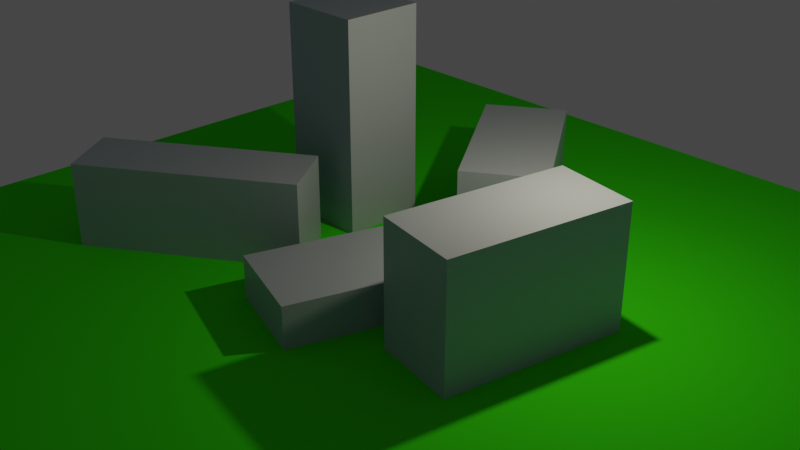 # Source: BaseScene.blend  (saved by Blender 3.1.7; exported with 4.5.12 LTS)
import bpy
from mathutils import Matrix  # noqa: F401  (used for matrix-valued properties, if any)

bpy.ops.wm.read_factory_settings(use_empty=True)
scene = bpy.context.scene
scene.name = 'Scene'

# ---- collections
col_collection = bpy.data.collections.new('Collection'); scene.collection.children.link(col_collection)

# ---- materials (node trees are filled in below, after node groups)
mat_stone = bpy.data.materials.new('Stone')
mat_stone.alpha_threshold = 0.0
mat_stone.use_transparent_shadow = False
mat_stone.line_color = (0.0, 0.0, 0.0, 1.0)
mat_grass = bpy.data.materials.new('Grass')
mat_grass.use_transparent_shadow = False

# ---- material node trees
mat_stone.use_nodes = True; mat_stone.node_tree.nodes.clear()
_N = mat_stone.node_tree.nodes; _L = mat_stone.node_tree.links
n0 = _N.new('ShaderNodeOutputMaterial'); n0.name = 'Material Output'; n0.location = (300, 300)
n1 = _N.new('ShaderNodeBsdfPrincipled'); n1.name = 'Principled BSDF'; n1.location = (10, 300)
n1.distribution = 'GGX'
n1.subsurface_method = 'RANDOM_WALK_SKIN'
n1.inputs[0].default_value = (0.3634, 0.4643, 0.5071, 1.0)
n1.inputs[2].default_value = 0.4
n1.inputs[3].default_value = 1.45
n1.inputs[27].default_value = (0.0, 0.0, 0.0, 1.0)
n1.inputs[28].default_value = 1.0
_L.new(n1.outputs[0], n0.inputs[0])
n0.is_active_output = True
mat_grass.use_nodes = True; mat_grass.node_tree.nodes.clear()
_N = mat_grass.node_tree.nodes; _L = mat_grass.node_tree.links
n0 = _N.new('ShaderNodeBsdfPrincipled'); n0.name = 'Principled BSDF'; n0.location = (10, 300)
n0.distribution = 'GGX'
n0.subsurface_method = 'RANDOM_WALK_SKIN'
n0.inputs[0].default_value = (0.04443, 0.8, 0.006826, 1.0)
n0.inputs[2].default_value = 1.0
n0.inputs[3].default_value = 1.45
n0.inputs[13].default_value = 0.0
n0.inputs[27].default_value = (0.0, 0.0, 0.0, 1.0)
n0.inputs[28].default_value = 1.0
n1 = _N.new('ShaderNodeOutputMaterial'); n1.name = 'Material Output'; n1.location = (300, 300)
_L.new(n0.outputs[0], n1.inputs[0])
n1.is_active_output = True

# ---- world
world_world = bpy.data.worlds.new('World'); scene.world = world_world
world_world.use_nodes = True; world_world.node_tree.nodes.clear()
_N = world_world.node_tree.nodes; _L = world_world.node_tree.links
n0 = _N.new('ShaderNodeOutputWorld'); n0.name = 'World Output'; n0.location = (300, 300)
n1 = _N.new('ShaderNodeBackground'); n1.name = 'Background'; n1.location = (10, 300)
n1.inputs[0].default_value = (0.05088, 0.05088, 0.05088, 1.0)
_L.new(n1.outputs[0], n0.inputs[0])
n0.is_active_output = True
world_world.color = (0.05088, 0.05088, 0.05088)
world_world.use_sun_shadow = False
world_world.sun_shadow_jitter_overblur = 0.0

# ---- cameras
cam_camera = bpy.data.cameras.new('Camera')
cam_camera.clip_end = 100.0
cam_camera.ortho_scale = 7.314

# ---- lights
light_light = bpy.data.lights.new('Light', 'POINT')
light_light.color = (1.0, 0.7709, 0.5787)
light_light.transmission_factor = 0.0
light_light.energy = 500.0
light_light.shadow_soft_size = 0.1
light_light.shadow_maximum_resolution = 0.006
light_light.use_absolute_resolution = True

# ---- meshes
me_cube = bpy.data.meshes.new('Cube')
me_cube.from_pydata([(1.0, 1.0, 2.0), (1.0, 1.0, 0.0), (1.0, -1.0, 2.0), (1.0, -1.0, 0.0), (-1.0, 1.0, 2.0), (-1.0, 1.0, 0.0), (-1.0, -1.0, 2.0), (-1.0, -1.0, 0.0)], [], [(0, 4, 6, 2), (3, 2, 6, 7), (7, 6, 4, 5), (5, 1, 3, 7), (1, 0, 2, 3), (5, 4, 0, 1)])
_uv = me_cube.uv_layers.new(name='UVMap')
_uv.uv.foreach_set('vector', [0.625, 0.5, 0.875, 0.5, 0.875, 0.75, 0.625, 0.75, 0.375, 0.75, 0.625, 0.75, 0.625, 1.0, 0.375, 1.0, 0.375, 0.0, 0.625, 0.0, 0.625, 0.25, 0.375, 0.25, 0.125, 0.5, 0.375, 0.5, 0.375, 0.75, 0.125, 0.75, 0.375, 0.5, 0.625, 0.5, 0.625, 0.75, 0.375, 0.75, 0.375, 0.25, 0.625, 0.25, 0.625, 0.5, 0.375, 0.5])
me_cube.materials.append(mat_stone)
me_cube.use_remesh_preserve_volume = False
me_cube.use_remesh_preserve_attributes = False
me_cube.use_mirror_vertex_groups = False
me_cube.update()
me_cube_001 = bpy.data.meshes.new('Cube.001')
me_cube_001.from_pydata([(1.0, 1.0, 2.0), (1.0, 1.0, 0.0), (1.0, -1.0, 2.0), (1.0, -1.0, 0.0), (-1.0, 1.0, 2.0), (-1.0, 1.0, 0.0), (-1.0, -1.0, 2.0), (-1.0, -1.0, 0.0)], [], [(0, 4, 6, 2), (3, 2, 6, 7), (7, 6, 4, 5), (5, 1, 3, 7), (1, 0, 2, 3), (5, 4, 0, 1)])
_uv = me_cube_001.uv_layers.new(name='UVMap')
_uv.uv.foreach_set('vector', [0.625, 0.5, 0.875, 0.5, 0.875, 0.75, 0.625, 0.75, 0.375, 0.75, 0.625, 0.75, 0.625, 1.0, 0.375, 1.0, 0.375, 0.0, 0.625, 0.0, 0.625, 0.25, 0.375, 0.25, 0.125, 0.5, 0.375, 0.5, 0.375, 0.75, 0.125, 0.75, 0.375, 0.5, 0.625, 0.5, 0.625, 0.75, 0.375, 0.75, 0.375, 0.25, 0.625, 0.25, 0.625, 0.5, 0.375, 0.5])
me_cube_001.materials.append(mat_stone)
me_cube_001.use_remesh_preserve_volume = False
me_cube_001.use_remesh_preserve_attributes = False
me_cube_001.use_mirror_vertex_groups = False
me_cube_001.update()
me_plane = bpy.data.meshes.new('Plane')
me_plane.from_pydata([(-1.0, -1.0, 0.0), (1.0, -1.0, 0.0), (-1.0, 1.0, 0.0), (1.0, 1.0, 0.0)], [], [(0, 1, 3, 2)])
_uv = me_plane.uv_layers.new(name='UVMap')
_uv.uv.foreach_set('vector', [0.0, 0.0, 1.0, 0.0, 1.0, 1.0, 0.0, 1.0])
me_plane.materials.append(mat_grass)
me_plane.use_remesh_fix_poles = True
me_plane.use_remesh_preserve_attributes = False
me_plane.update()
me_cube_002 = bpy.data.meshes.new('Cube.002')
me_cube_002.from_pydata([(1.0, 1.0, 2.0), (1.0, 1.0, 0.0), (1.0, -1.0, 2.0), (1.0, -1.0, 0.0), (-1.0, 1.0, 2.0), (-1.0, 1.0, 0.0), (-1.0, -1.0, 2.0), (-1.0, -1.0, 0.0)], [], [(0, 4, 6, 2), (3, 2, 6, 7), (7, 6, 4, 5), (5, 1, 3, 7), (1, 0, 2, 3), (5, 4, 0, 1)])
_uv = me_cube_002.uv_layers.new(name='UVMap')
_uv.uv.foreach_set('vector', [0.625, 0.5, 0.875, 0.5, 0.875, 0.75, 0.625, 0.75, 0.375, 0.75, 0.625, 0.75, 0.625, 1.0, 0.375, 1.0, 0.375, 0.0, 0.625, 0.0, 0.625, 0.25, 0.375, 0.25, 0.125, 0.5, 0.375, 0.5, 0.375, 0.75, 0.125, 0.75, 0.375, 0.5, 0.625, 0.5, 0.625, 0.75, 0.375, 0.75, 0.375, 0.25, 0.625, 0.25, 0.625, 0.5, 0.375, 0.5])
me_cube_002.materials.append(mat_stone)
me_cube_002.use_remesh_preserve_volume = False
me_cube_002.use_remesh_preserve_attributes = False
me_cube_002.use_mirror_vertex_groups = False
me_cube_002.update()
me_cube_003 = bpy.data.meshes.new('Cube.003')
me_cube_003.from_pydata([(1.0, 1.0, 2.0), (1.0, 1.0, 0.0), (1.0, -1.0, 2.0), (1.0, -1.0, 0.0), (-1.0, 1.0, 2.0), (-1.0, 1.0, 0.0), (-1.0, -1.0, 2.0), (-1.0, -1.0, 0.0)], [], [(0, 4, 6, 2), (3, 2, 6, 7), (7, 6, 4, 5), (5, 1, 3, 7), (1, 0, 2, 3), (5, 4, 0, 1)])
_uv = me_cube_003.uv_layers.new(name='UVMap')
_uv.uv.foreach_set('vector', [0.625, 0.5, 0.875, 0.5, 0.875, 0.75, 0.625, 0.75, 0.375, 0.75, 0.625, 0.75, 0.625, 1.0, 0.375, 1.0, 0.375, 0.0, 0.625, 0.0, 0.625, 0.25, 0.375, 0.25, 0.125, 0.5, 0.375, 0.5, 0.375, 0.75, 0.125, 0.75, 0.375, 0.5, 0.625, 0.5, 0.625, 0.75, 0.375, 0.75, 0.375, 0.25, 0.625, 0.25, 0.625, 0.5, 0.375, 0.5])
me_cube_003.materials.append(mat_stone)
me_cube_003.use_remesh_preserve_volume = False
me_cube_003.use_remesh_preserve_attributes = False
me_cube_003.use_mirror_vertex_groups = False
me_cube_003.update()
me_cube_004 = bpy.data.meshes.new('Cube.004')
me_cube_004.from_pydata([(1.0, 1.0, 2.0), (1.0, 1.0, 0.0), (1.0, -1.0, 2.0), (1.0, -1.0, 0.0), (-1.0, 1.0, 2.0), (-1.0, 1.0, 0.0), (-1.0, -1.0, 2.0), (-1.0, -1.0, 0.0)], [], [(0, 4, 6, 2), (3, 2, 6, 7), (7, 6, 4, 5), (5, 1, 3, 7), (1, 0, 2, 3), (5, 4, 0, 1)])
_uv = me_cube_004.uv_layers.new(name='UVMap')
_uv.uv.foreach_set('vector', [0.625, 0.5, 0.875, 0.5, 0.875, 0.75, 0.625, 0.75, 0.375, 0.75, 0.625, 0.75, 0.625, 1.0, 0.375, 1.0, 0.375, 0.0, 0.625, 0.0, 0.625, 0.25, 0.375, 0.25, 0.125, 0.5, 0.375, 0.5, 0.375, 0.75, 0.125, 0.75, 0.375, 0.5, 0.625, 0.5, 0.625, 0.75, 0.375, 0.75, 0.375, 0.25, 0.625, 0.25, 0.625, 0.5, 0.375, 0.5])
me_cube_004.materials.append(mat_stone)
me_cube_004.use_remesh_preserve_volume = False
me_cube_004.use_remesh_preserve_attributes = False
me_cube_004.use_mirror_vertex_groups = False
me_cube_004.update()

# ---- objects
ob_cube = bpy.data.objects.new('Cube', me_cube)
ob_light = bpy.data.objects.new('Light', light_light)
ob_camera = bpy.data.objects.new('Camera', cam_camera)
ob_cube_001 = bpy.data.objects.new('Cube.001', me_cube_001)
ob_plane = bpy.data.objects.new('Plane', me_plane)
ob_cube_002 = bpy.data.objects.new('Cube.002', me_cube_002)
ob_cube_003 = bpy.data.objects.new('Cube.003', me_cube_003)
ob_cube_004 = bpy.data.objects.new('Cube.004', me_cube_004)

# ---- transforms, parenting, visibility, modifiers, constraints
ob_cube.location = (-2.874, 1.274, 0.0)
ob_cube.scale = (1.0, 1.0, 2.539)
ob_cube.lock_rotations_4d = False
ob_cube.empty_display_type = 'ARROWS'
ob_cube.lineart.crease_threshold = 0.0
ob_light.location = (4.076, 1.005, 5.904)
ob_light.rotation_euler = (0.6503, 0.05522, 1.866)
ob_light.lock_rotations_4d = False
ob_light.empty_display_type = 'ARROWS'
ob_light.color = (0.0, 0.0, 0.0, 0.0)
ob_light.lineart.crease_threshold = 0.0
ob_camera.location = (15.52, -14.62, 11.64)
ob_camera.rotation_euler = (1.109, 0.0, 0.8149)
ob_camera.lock_rotations_4d = False
ob_camera.empty_display_type = 'ARROWS'
ob_camera.color = (0.0, 0.0, 0.0, 0.0)
ob_camera.display_type = 'WIRE'
ob_camera.lineart.crease_threshold = 0.0
ob_cube_001.location = (0.0, 3.684, 0.0)
ob_cube_001.rotation_euler = (0.0, -0.0, 0.5995)
ob_cube_001.scale = (1.0, 2.114, 1.0)
ob_cube_001.lock_rotations_4d = False
ob_cube_001.empty_display_type = 'ARROWS'
ob_cube_001.lineart.crease_threshold = 0.0
ob_plane.location = (0.0, 0.0, 0.0)
ob_plane.scale = (10.0, 10.0, 10.0)
ob_cube_002.location = (-4.017, -2.407, 0.0)
ob_cube_002.rotation_euler = (0.0, -0.0, 0.5995)
ob_cube_002.scale = (2.582, 0.8041, 1.0)
ob_cube_002.lock_rotations_4d = False
ob_cube_002.empty_display_type = 'ARROWS'
ob_cube_002.lineart.crease_threshold = 0.0
ob_cube_003.location = (3.527, -0.5455, 0.0)
ob_cube_003.rotation_euler = (0.0, -0.0, -0.1793)
ob_cube_003.scale = (1.0, 2.114, 1.416)
ob_cube_003.lock_rotations_4d = False
ob_cube_003.empty_display_type = 'ARROWS'
ob_cube_003.lineart.crease_threshold = 0.0
ob_cube_004.location = (0.4736, -1.509, 0.0)
ob_cube_004.rotation_euler = (0.0, -0.0, -0.3114)
ob_cube_004.scale = (1.136, 2.145, 0.4841)
ob_cube_004.lock_rotations_4d = False
ob_cube_004.empty_display_type = 'ARROWS'
ob_cube_004.lineart.crease_threshold = 0.0

# ---- collection membership
col_collection.objects.link(ob_cube)
col_collection.objects.link(ob_light)
col_collection.objects.link(ob_camera)
col_collection.objects.link(ob_cube_001)
col_collection.objects.link(ob_plane)
col_collection.objects.link(ob_cube_002)
col_collection.objects.link(ob_cube_003)
col_collection.objects.link(ob_cube_004)

# ---- scene / render settings (as saved in the file)
scene.camera = ob_camera
scene.frame_start = 1; scene.frame_end = 250; scene.frame_set(1)
scene.render.engine = 'BLENDER_EEVEE_NEXT'
scene.cycles.sampling_pattern = 'TABULATED_SOBOL'
scene.cycles.use_light_tree = False
scene.view_settings.view_transform = 'Filmic'
bpy.context.view_layer.update()
